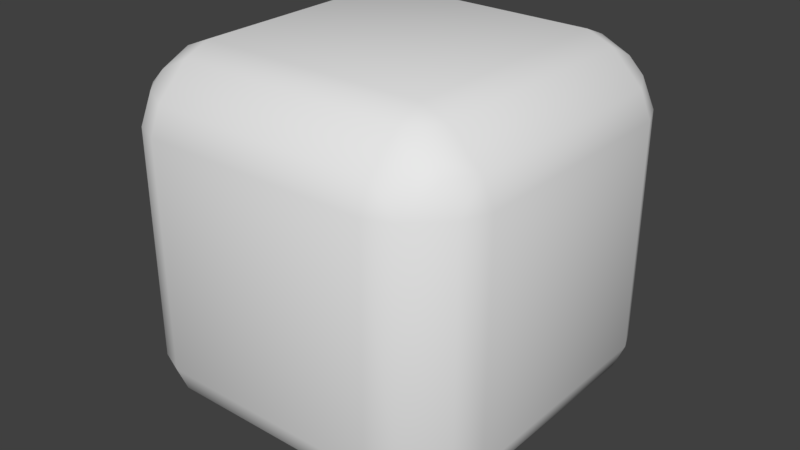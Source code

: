 # Source: Ice_Cube.blend  (saved by Blender 2.79.0; exported with 4.5.12 LTS)
import bpy
from mathutils import Matrix  # noqa: F401  (used for matrix-valued properties, if any)

bpy.ops.wm.read_factory_settings(use_empty=True)
scene = bpy.context.scene
scene.name = 'Scene'

# ---- collections
col_collection_1 = bpy.data.collections.new('Collection 1'); scene.collection.children.link(col_collection_1)

# ---- world
world_world = bpy.data.worlds.new('World'); scene.world = world_world
world_world.color = (0.05088, 0.05088, 0.05088)
world_world.use_sun_shadow = False
world_world.sun_shadow_jitter_overblur = 0.0
world_world.cycles.sampling_method = 'MANUAL'

# ---- meshes
me_cube = bpy.data.meshes.new('Cube')
me_cube.from_pydata([(-0.771, -0.6274, -0.9405), (-0.6274, -0.6274, -1.0), (-0.6274, -0.771, -0.9405), (-0.7802, -0.7802, -0.8626), (-0.6274, -0.9405, -0.771), (-0.6274, -1.0, -0.6274), (-0.771, -0.9405, -0.6274), (-0.7802, -0.8626, -0.7802), (-0.9405, -0.6274, -0.771), (-0.8626, -0.7802, -0.7802), (-0.9405, -0.771, -0.6274), (-1.0, -0.6274, -0.6274), (-0.771, -0.9405, 0.6274), (-0.6274, -1.0, 0.6274), (-0.6274, -0.9405, 0.771), (-0.7802, -0.8626, 0.7802), (-0.6274, -0.771, 0.9405), (-0.6274, -0.6274, 1.0), (-0.771, -0.6274, 0.9405), (-0.7802, -0.7802, 0.8626), (-0.9405, -0.771, 0.6274), (-0.8626, -0.7802, 0.7802), (-0.9405, -0.6274, 0.771), (-1.0, -0.6274, 0.6274), (-0.6274, 0.771, -0.9405), (-0.6274, 0.6274, -1.0), (-0.771, 0.6274, -0.9405), (-0.7802, 0.7802, -0.8626), (-0.9405, 0.6274, -0.771), (-1.0, 0.6274, -0.6274), (-0.9405, 0.771, -0.6274), (-0.8626, 0.7802, -0.7802), (-0.6274, 0.9405, -0.771), (-0.7802, 0.8626, -0.7802), (-0.771, 0.9405, -0.6274), (-0.6274, 1.0, -0.6274), (-0.771, 0.6274, 0.9405), (-0.6274, 0.6274, 1.0), (-0.6274, 0.771, 0.9405), (-0.7802, 0.7802, 0.8626), (-0.6274, 0.9405, 0.771), (-0.6274, 1.0, 0.6274), (-0.771, 0.9405, 0.6274), (-0.7802, 0.8626, 0.7802), (-0.9405, 0.6274, 0.771), (-0.8626, 0.7802, 0.7802), (-0.9405, 0.771, 0.6274), (-1.0, 0.6274, 0.6274), (0.6274, -0.771, -0.9405), (0.6274, -0.6274, -1.0), (0.771, -0.6274, -0.9405), (0.7802, -0.7802, -0.8626), (0.9405, -0.6274, -0.771), (1.0, -0.6274, -0.6274), (0.9405, -0.771, -0.6274), (0.8626, -0.7802, -0.7802), (0.6274, -0.9405, -0.771), (0.7802, -0.8626, -0.7802), (0.771, -0.9405, -0.6274), (0.6274, -1.0, -0.6274), (0.771, -0.6274, 0.9405), (0.6274, -0.6274, 1.0), (0.6274, -0.771, 0.9405), (0.7802, -0.7802, 0.8626), (0.6274, -0.9405, 0.771), (0.6274, -1.0, 0.6274), (0.771, -0.9405, 0.6274), (0.7802, -0.8626, 0.7802), (0.9405, -0.6274, 0.771), (0.8626, -0.7802, 0.7802), (0.9405, -0.771, 0.6274), (1.0, -0.6274, 0.6274), (0.771, 0.6274, -0.9405), (0.6274, 0.6274, -1.0), (0.6274, 0.771, -0.9405), (0.7802, 0.7802, -0.8626), (0.6274, 0.9405, -0.771), (0.6274, 1.0, -0.6274), (0.771, 0.9405, -0.6274), (0.7802, 0.8626, -0.7802), (0.9405, 0.6274, -0.771), (0.8626, 0.7802, -0.7802), (0.9405, 0.771, -0.6274), (1.0, 0.6274, -0.6274), (0.6274, 0.771, 0.9405), (0.6274, 0.6274, 1.0), (0.771, 0.6274, 0.9405), (0.7802, 0.7802, 0.8626), (0.9405, 0.6274, 0.771), (1.0, 0.6274, 0.6274), (0.9405, 0.771, 0.6274), (0.8626, 0.7802, 0.7802), (0.6274, 0.9405, 0.771), (0.7802, 0.8626, 0.7802), (0.771, 0.9405, 0.6274), (0.6274, 1.0, 0.6274)], [], [(11, 23, 47, 29), (86, 60, 68, 88), (74, 24, 32, 76), (15, 19, 21), (39, 43, 45), (25, 73, 49, 1), (62, 16, 14, 64), (42, 34, 30, 46), (38, 84, 92, 40), (50, 72, 80, 52), (75, 79, 81), (90, 82, 78, 94), (3, 7, 9), (59, 65, 13, 5), (85, 37, 17, 61), (35, 41, 95, 77), (27, 31, 33), (51, 55, 57), (87, 91, 93), (66, 58, 54, 70), (63, 67, 69), (83, 89, 71, 53), (6, 12, 20, 10), (18, 36, 44, 22), (2, 48, 56, 4), (0, 1, 2, 3), (4, 5, 6, 7), (8, 9, 10, 11), (12, 13, 14, 15), (16, 17, 18, 19), (20, 21, 22, 23), (24, 25, 26, 27), (28, 29, 30, 31), (32, 33, 34, 35), (36, 37, 38, 39), (40, 41, 42, 43), (44, 45, 46, 47), (48, 49, 50, 51), (52, 53, 54, 55), (56, 57, 58, 59), (60, 61, 62, 63), (64, 65, 66, 67), (68, 69, 70, 71), (72, 73, 74, 75), (76, 77, 78, 79), (80, 81, 82, 83), (84, 85, 86, 87), (88, 89, 90, 91), (92, 93, 94, 95), (8, 0, 3, 9), (2, 4, 7, 3), (6, 10, 9, 7), (20, 12, 15, 21), (14, 16, 19, 15), (18, 22, 21, 19), (32, 24, 27, 33), (26, 28, 31, 27), (30, 34, 33, 31), (44, 36, 39, 45), (38, 40, 43, 39), (42, 46, 45, 43), (56, 48, 51, 57), (50, 52, 55, 51), (54, 58, 57, 55), (68, 60, 63, 69), (62, 64, 67, 63), (66, 70, 69, 67), (80, 72, 75, 81), (74, 76, 79, 75), (78, 82, 81, 79), (92, 84, 87, 93), (86, 88, 91, 87), (90, 94, 93, 91), (25, 1, 0, 26), (11, 29, 28, 8), (5, 13, 12, 6), (23, 11, 10, 20), (17, 37, 36, 18), (47, 23, 22, 44), (41, 35, 34, 42), (29, 47, 46, 30), (73, 25, 24, 74), (35, 77, 76, 32), (37, 85, 84, 38), (95, 41, 40, 92), (89, 83, 82, 90), (77, 95, 94, 78), (49, 73, 72, 50), (83, 53, 52, 80), (85, 61, 60, 86), (71, 89, 88, 68), (65, 59, 58, 66), (53, 71, 70, 54), (1, 49, 48, 2), (59, 5, 4, 56), (61, 17, 16, 62), (13, 65, 64, 14), (26, 0, 8, 28)])
me_cube.polygons.foreach_set('use_smooth', [True] * 98)
me_cube.use_remesh_preserve_volume = False
me_cube.use_remesh_preserve_attributes = False
me_cube.use_mirror_vertex_groups = False
me_cube.update()

# ---- objects
ob_cube = bpy.data.objects.new('Cube', me_cube)

# ---- transforms, parenting, visibility, modifiers, constraints
ob_cube.location = (0.0, 0.0, 0.2)
ob_cube.scale = (0.2118, 0.2118, 0.2118)
ob_cube.lineart.crease_threshold = 0.0

# ---- collection membership
col_collection_1.objects.link(ob_cube)

# ---- scene / render settings (as saved in the file)
scene.frame_start = 1; scene.frame_end = 250; scene.frame_set(1)
scene.render.engine = 'BLENDER_EEVEE_NEXT'
scene.render.resolution_percentage = 50
scene.render.dither_intensity = 0.0
scene.cycles.use_denoising = False
scene.cycles.samples = 128
scene.cycles.sampling_pattern = 'TABULATED_SOBOL'
scene.cycles.use_adaptive_sampling = False
scene.cycles.use_light_tree = False
scene.cycles.blur_glossy = 0.0
scene.cycles.sample_clamp_indirect = 0.0
scene.view_settings.view_transform = 'Standard'
bpy.context.view_layer.update()

# ---- added for rendering (the .blend has no active camera and no usable light): camera, sun
cam_auto = bpy.data.cameras.new('AutoCamera')
cam_auto.lens = 50.0
cam_auto.sensor_width = 36.0
cam_auto.clip_end = 1000.0
ob_auto_camera = bpy.data.objects.new('AutoCamera', cam_auto)
scene.collection.objects.link(ob_auto_camera)
ob_auto_camera.location = (0.678856, -0.814627, 0.743085)
ob_auto_camera.rotation_euler = (1.09748, -7.21219e-08, 0.694738)
scene.camera = ob_auto_camera
light_auto_sun = bpy.data.lights.new('AutoSun', 'SUN')
light_auto_sun.energy = 3.0
light_auto_sun.angle = 0.0523599
ob_auto_sun = bpy.data.objects.new('AutoSun', light_auto_sun)
scene.collection.objects.link(ob_auto_sun)
ob_auto_sun.rotation_euler = (0.872665, 0.174533, 0.523599)
bpy.context.view_layer.update()
